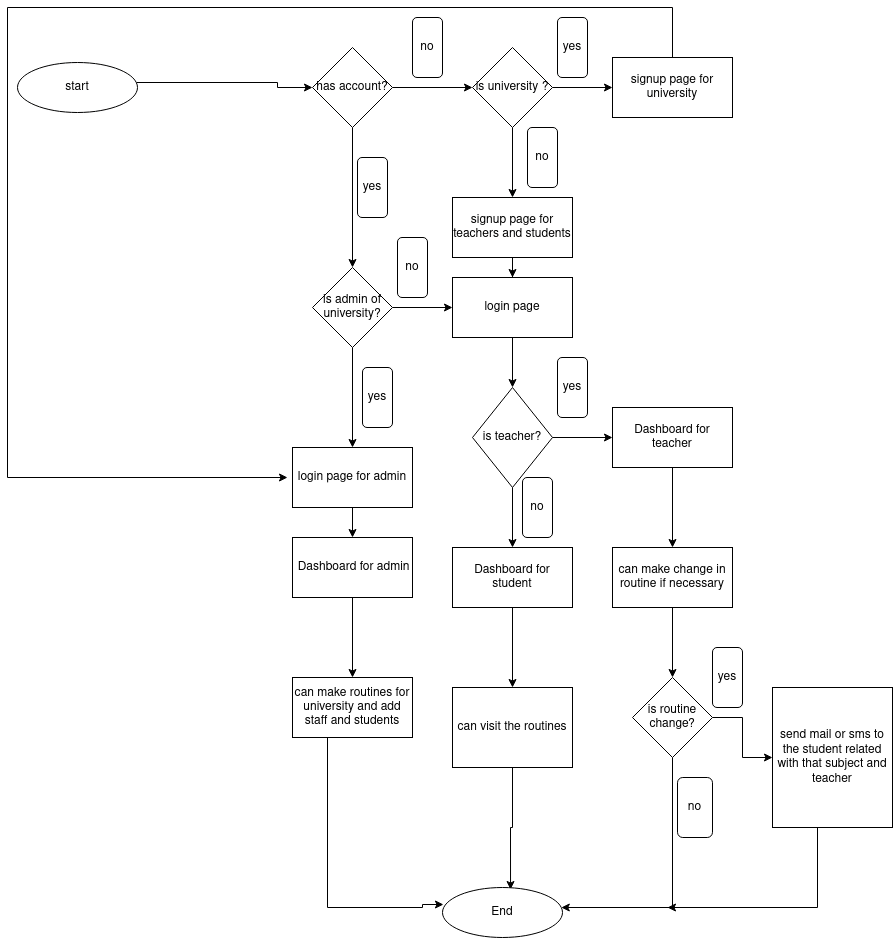

The diagram above was exported from draw.io. Its source (the exported page's mxGraphModel, read from the mxfile embedded in the PNG):
<mxGraphModel dx="1350" dy="764" grid="1" gridSize="10" guides="1" tooltips="1" connect="1" arrows="1" fold="1" page="1" pageScale="1" pageWidth="850" pageHeight="1100" math="0" shadow="0">
  <root>
    <mxCell id="0" />
    <mxCell id="1" parent="0" />
    <mxCell id="iFcxWnUoXGz7zWC13rve-1" value="yes" style="rounded=1;whiteSpace=wrap;html=1;" vertex="1" parent="1">
      <mxGeometry x="390" y="170" width="30" height="60" as="geometry" />
    </mxCell>
    <mxCell id="iFcxWnUoXGz7zWC13rve-4" value="" style="edgeStyle=orthogonalEdgeStyle;rounded=0;orthogonalLoop=1;jettySize=auto;html=1;" edge="1" parent="1" source="iFcxWnUoXGz7zWC13rve-2" target="iFcxWnUoXGz7zWC13rve-3">
      <mxGeometry relative="1" as="geometry" />
    </mxCell>
    <mxCell id="iFcxWnUoXGz7zWC13rve-10" value="" style="edgeStyle=orthogonalEdgeStyle;rounded=0;orthogonalLoop=1;jettySize=auto;html=1;" edge="1" parent="1" source="iFcxWnUoXGz7zWC13rve-2" target="iFcxWnUoXGz7zWC13rve-9">
      <mxGeometry relative="1" as="geometry" />
    </mxCell>
    <mxCell id="iFcxWnUoXGz7zWC13rve-2" value="has account?" style="rhombus;whiteSpace=wrap;html=1;" vertex="1" parent="1">
      <mxGeometry x="345" y="60" width="80" height="80" as="geometry" />
    </mxCell>
    <mxCell id="iFcxWnUoXGz7zWC13rve-6" value="" style="edgeStyle=orthogonalEdgeStyle;rounded=0;orthogonalLoop=1;jettySize=auto;html=1;entryX=0.5;entryY=0;entryDx=0;entryDy=0;" edge="1" parent="1" source="iFcxWnUoXGz7zWC13rve-3" target="iFcxWnUoXGz7zWC13rve-17">
      <mxGeometry relative="1" as="geometry">
        <mxPoint x="385" y="390" as="targetPoint" />
      </mxGeometry>
    </mxCell>
    <mxCell id="iFcxWnUoXGz7zWC13rve-21" value="" style="edgeStyle=orthogonalEdgeStyle;rounded=0;orthogonalLoop=1;jettySize=auto;html=1;" edge="1" parent="1" source="iFcxWnUoXGz7zWC13rve-3" target="iFcxWnUoXGz7zWC13rve-20">
      <mxGeometry relative="1" as="geometry" />
    </mxCell>
    <mxCell id="iFcxWnUoXGz7zWC13rve-3" value="is admin of university?" style="rhombus;whiteSpace=wrap;html=1;" vertex="1" parent="1">
      <mxGeometry x="345" y="280" width="80" height="80" as="geometry" />
    </mxCell>
    <mxCell id="iFcxWnUoXGz7zWC13rve-7" value="yes" style="rounded=1;whiteSpace=wrap;html=1;" vertex="1" parent="1">
      <mxGeometry x="395" y="380" width="30" height="60" as="geometry" />
    </mxCell>
    <mxCell id="iFcxWnUoXGz7zWC13rve-8" value="no" style="rounded=1;whiteSpace=wrap;html=1;" vertex="1" parent="1">
      <mxGeometry x="445" y="30" width="30" height="60" as="geometry" />
    </mxCell>
    <mxCell id="iFcxWnUoXGz7zWC13rve-12" value="" style="edgeStyle=orthogonalEdgeStyle;rounded=0;orthogonalLoop=1;jettySize=auto;html=1;" edge="1" parent="1" source="iFcxWnUoXGz7zWC13rve-9" target="iFcxWnUoXGz7zWC13rve-11">
      <mxGeometry relative="1" as="geometry" />
    </mxCell>
    <mxCell id="iFcxWnUoXGz7zWC13rve-15" value="" style="edgeStyle=orthogonalEdgeStyle;rounded=0;orthogonalLoop=1;jettySize=auto;html=1;" edge="1" parent="1" source="iFcxWnUoXGz7zWC13rve-9" target="iFcxWnUoXGz7zWC13rve-14">
      <mxGeometry relative="1" as="geometry" />
    </mxCell>
    <mxCell id="iFcxWnUoXGz7zWC13rve-9" value="is university ?" style="rhombus;whiteSpace=wrap;html=1;" vertex="1" parent="1">
      <mxGeometry x="505" y="60" width="80" height="80" as="geometry" />
    </mxCell>
    <mxCell id="iFcxWnUoXGz7zWC13rve-24" style="edgeStyle=orthogonalEdgeStyle;rounded=0;orthogonalLoop=1;jettySize=auto;html=1;exitX=0.5;exitY=1;exitDx=0;exitDy=0;" edge="1" parent="1" source="iFcxWnUoXGz7zWC13rve-11">
      <mxGeometry relative="1" as="geometry">
        <mxPoint x="320" y="490" as="targetPoint" />
        <Array as="points">
          <mxPoint x="705" y="20" />
          <mxPoint x="40" y="20" />
          <mxPoint x="40" y="490" />
        </Array>
      </mxGeometry>
    </mxCell>
    <mxCell id="iFcxWnUoXGz7zWC13rve-11" value="signup page for university " style="whiteSpace=wrap;html=1;" vertex="1" parent="1">
      <mxGeometry x="645" y="70" width="120" height="60" as="geometry" />
    </mxCell>
    <mxCell id="iFcxWnUoXGz7zWC13rve-13" value="yes" style="rounded=1;whiteSpace=wrap;html=1;" vertex="1" parent="1">
      <mxGeometry x="590" y="30" width="30" height="60" as="geometry" />
    </mxCell>
    <mxCell id="iFcxWnUoXGz7zWC13rve-22" value="" style="edgeStyle=orthogonalEdgeStyle;rounded=0;orthogonalLoop=1;jettySize=auto;html=1;" edge="1" parent="1" source="iFcxWnUoXGz7zWC13rve-14" target="iFcxWnUoXGz7zWC13rve-20">
      <mxGeometry relative="1" as="geometry" />
    </mxCell>
    <mxCell id="iFcxWnUoXGz7zWC13rve-14" value="signup page for teachers and students" style="whiteSpace=wrap;html=1;" vertex="1" parent="1">
      <mxGeometry x="485" y="210" width="120" height="60" as="geometry" />
    </mxCell>
    <mxCell id="iFcxWnUoXGz7zWC13rve-16" value="no" style="rounded=1;whiteSpace=wrap;html=1;" vertex="1" parent="1">
      <mxGeometry x="560" y="140" width="30" height="60" as="geometry" />
    </mxCell>
    <mxCell id="iFcxWnUoXGz7zWC13rve-27" value="" style="edgeStyle=orthogonalEdgeStyle;rounded=0;orthogonalLoop=1;jettySize=auto;html=1;" edge="1" parent="1" source="iFcxWnUoXGz7zWC13rve-17" target="iFcxWnUoXGz7zWC13rve-26">
      <mxGeometry relative="1" as="geometry" />
    </mxCell>
    <mxCell id="iFcxWnUoXGz7zWC13rve-17" value="login page for admin" style="whiteSpace=wrap;html=1;" vertex="1" parent="1">
      <mxGeometry x="325" y="460" width="120" height="60" as="geometry" />
    </mxCell>
    <mxCell id="iFcxWnUoXGz7zWC13rve-33" value="" style="edgeStyle=orthogonalEdgeStyle;rounded=0;orthogonalLoop=1;jettySize=auto;html=1;" edge="1" parent="1" source="iFcxWnUoXGz7zWC13rve-20" target="iFcxWnUoXGz7zWC13rve-32">
      <mxGeometry relative="1" as="geometry" />
    </mxCell>
    <mxCell id="iFcxWnUoXGz7zWC13rve-20" value="login page" style="whiteSpace=wrap;html=1;" vertex="1" parent="1">
      <mxGeometry x="485" y="290" width="120" height="60" as="geometry" />
    </mxCell>
    <mxCell id="iFcxWnUoXGz7zWC13rve-25" value="no" style="rounded=1;whiteSpace=wrap;html=1;" vertex="1" parent="1">
      <mxGeometry x="430" y="250" width="30" height="60" as="geometry" />
    </mxCell>
    <mxCell id="iFcxWnUoXGz7zWC13rve-44" value="" style="edgeStyle=orthogonalEdgeStyle;rounded=0;orthogonalLoop=1;jettySize=auto;html=1;" edge="1" parent="1" source="iFcxWnUoXGz7zWC13rve-26" target="iFcxWnUoXGz7zWC13rve-43">
      <mxGeometry relative="1" as="geometry" />
    </mxCell>
    <mxCell id="iFcxWnUoXGz7zWC13rve-26" value="&amp;nbsp;Dashboard for admin" style="whiteSpace=wrap;html=1;" vertex="1" parent="1">
      <mxGeometry x="325" y="550" width="120" height="60" as="geometry" />
    </mxCell>
    <mxCell id="iFcxWnUoXGz7zWC13rve-31" value="" style="edgeStyle=orthogonalEdgeStyle;rounded=0;orthogonalLoop=1;jettySize=auto;html=1;" edge="1" parent="1" source="iFcxWnUoXGz7zWC13rve-30" target="iFcxWnUoXGz7zWC13rve-2">
      <mxGeometry relative="1" as="geometry">
        <Array as="points">
          <mxPoint x="310" y="95" />
          <mxPoint x="310" y="100" />
        </Array>
      </mxGeometry>
    </mxCell>
    <mxCell id="iFcxWnUoXGz7zWC13rve-30" value="start" style="ellipse;whiteSpace=wrap;html=1;" vertex="1" parent="1">
      <mxGeometry x="50" y="75" width="120" height="50" as="geometry" />
    </mxCell>
    <mxCell id="iFcxWnUoXGz7zWC13rve-35" value="" style="edgeStyle=orthogonalEdgeStyle;rounded=0;orthogonalLoop=1;jettySize=auto;html=1;" edge="1" parent="1" source="iFcxWnUoXGz7zWC13rve-32" target="iFcxWnUoXGz7zWC13rve-34">
      <mxGeometry relative="1" as="geometry" />
    </mxCell>
    <mxCell id="iFcxWnUoXGz7zWC13rve-39" value="" style="edgeStyle=orthogonalEdgeStyle;rounded=0;orthogonalLoop=1;jettySize=auto;html=1;" edge="1" parent="1" source="iFcxWnUoXGz7zWC13rve-32" target="iFcxWnUoXGz7zWC13rve-38">
      <mxGeometry relative="1" as="geometry" />
    </mxCell>
    <mxCell id="iFcxWnUoXGz7zWC13rve-32" value="is teacher?" style="rhombus;whiteSpace=wrap;html=1;" vertex="1" parent="1">
      <mxGeometry x="505" y="400" width="80" height="100" as="geometry" />
    </mxCell>
    <mxCell id="iFcxWnUoXGz7zWC13rve-42" value="" style="edgeStyle=orthogonalEdgeStyle;rounded=0;orthogonalLoop=1;jettySize=auto;html=1;" edge="1" parent="1" source="iFcxWnUoXGz7zWC13rve-34" target="iFcxWnUoXGz7zWC13rve-41">
      <mxGeometry relative="1" as="geometry" />
    </mxCell>
    <mxCell id="iFcxWnUoXGz7zWC13rve-34" value="Dashboard for teacher" style="whiteSpace=wrap;html=1;" vertex="1" parent="1">
      <mxGeometry x="645" y="420" width="120" height="60" as="geometry" />
    </mxCell>
    <mxCell id="iFcxWnUoXGz7zWC13rve-36" value="no" style="rounded=1;whiteSpace=wrap;html=1;" vertex="1" parent="1">
      <mxGeometry x="555" y="490" width="30" height="60" as="geometry" />
    </mxCell>
    <mxCell id="iFcxWnUoXGz7zWC13rve-46" value="" style="edgeStyle=orthogonalEdgeStyle;rounded=0;orthogonalLoop=1;jettySize=auto;html=1;" edge="1" parent="1" source="iFcxWnUoXGz7zWC13rve-38" target="iFcxWnUoXGz7zWC13rve-45">
      <mxGeometry relative="1" as="geometry" />
    </mxCell>
    <mxCell id="iFcxWnUoXGz7zWC13rve-38" value="Dashboard for student" style="whiteSpace=wrap;html=1;" vertex="1" parent="1">
      <mxGeometry x="485" y="560" width="120" height="60" as="geometry" />
    </mxCell>
    <mxCell id="iFcxWnUoXGz7zWC13rve-40" value="yes" style="rounded=1;whiteSpace=wrap;html=1;" vertex="1" parent="1">
      <mxGeometry x="590" y="370" width="30" height="60" as="geometry" />
    </mxCell>
    <mxCell id="iFcxWnUoXGz7zWC13rve-50" value="" style="edgeStyle=orthogonalEdgeStyle;rounded=0;orthogonalLoop=1;jettySize=auto;html=1;" edge="1" parent="1" source="iFcxWnUoXGz7zWC13rve-41" target="iFcxWnUoXGz7zWC13rve-49">
      <mxGeometry relative="1" as="geometry" />
    </mxCell>
    <mxCell id="iFcxWnUoXGz7zWC13rve-41" value="&lt;div&gt;can make change in&lt;/div&gt;routine if necessary " style="whiteSpace=wrap;html=1;" vertex="1" parent="1">
      <mxGeometry x="645" y="560" width="120" height="60" as="geometry" />
    </mxCell>
    <mxCell id="iFcxWnUoXGz7zWC13rve-60" style="edgeStyle=orthogonalEdgeStyle;rounded=0;orthogonalLoop=1;jettySize=auto;html=1;entryX=0.008;entryY=0.34;entryDx=0;entryDy=0;entryPerimeter=0;" edge="1" parent="1" source="iFcxWnUoXGz7zWC13rve-43" target="iFcxWnUoXGz7zWC13rve-57">
      <mxGeometry relative="1" as="geometry">
        <Array as="points">
          <mxPoint x="360" y="920" />
          <mxPoint x="455" y="920" />
          <mxPoint x="455" y="917" />
        </Array>
      </mxGeometry>
    </mxCell>
    <mxCell id="iFcxWnUoXGz7zWC13rve-43" value="can make routines for university and add staff and students" style="whiteSpace=wrap;html=1;" vertex="1" parent="1">
      <mxGeometry x="325" y="690" width="120" height="60" as="geometry" />
    </mxCell>
    <mxCell id="iFcxWnUoXGz7zWC13rve-59" style="edgeStyle=orthogonalEdgeStyle;rounded=0;orthogonalLoop=1;jettySize=auto;html=1;entryX=0.567;entryY=0.04;entryDx=0;entryDy=0;entryPerimeter=0;" edge="1" parent="1" source="iFcxWnUoXGz7zWC13rve-45" target="iFcxWnUoXGz7zWC13rve-57">
      <mxGeometry relative="1" as="geometry" />
    </mxCell>
    <mxCell id="iFcxWnUoXGz7zWC13rve-45" value="can visit the routines " style="whiteSpace=wrap;html=1;" vertex="1" parent="1">
      <mxGeometry x="485" y="700" width="120" height="80" as="geometry" />
    </mxCell>
    <mxCell id="iFcxWnUoXGz7zWC13rve-52" value="" style="edgeStyle=orthogonalEdgeStyle;rounded=0;orthogonalLoop=1;jettySize=auto;html=1;" edge="1" parent="1" source="iFcxWnUoXGz7zWC13rve-49" target="iFcxWnUoXGz7zWC13rve-57">
      <mxGeometry relative="1" as="geometry">
        <mxPoint x="600" y="930" as="targetPoint" />
        <Array as="points">
          <mxPoint x="705" y="920" />
        </Array>
      </mxGeometry>
    </mxCell>
    <mxCell id="iFcxWnUoXGz7zWC13rve-54" value="" style="edgeStyle=orthogonalEdgeStyle;rounded=0;orthogonalLoop=1;jettySize=auto;html=1;" edge="1" parent="1" source="iFcxWnUoXGz7zWC13rve-49" target="iFcxWnUoXGz7zWC13rve-53">
      <mxGeometry relative="1" as="geometry" />
    </mxCell>
    <mxCell id="iFcxWnUoXGz7zWC13rve-49" value="is routine change?" style="rhombus;whiteSpace=wrap;html=1;" vertex="1" parent="1">
      <mxGeometry x="665" y="690" width="80" height="80" as="geometry" />
    </mxCell>
    <mxCell id="iFcxWnUoXGz7zWC13rve-61" style="edgeStyle=orthogonalEdgeStyle;rounded=0;orthogonalLoop=1;jettySize=auto;html=1;" edge="1" parent="1" source="iFcxWnUoXGz7zWC13rve-53">
      <mxGeometry relative="1" as="geometry">
        <mxPoint x="700" y="920" as="targetPoint" />
        <Array as="points">
          <mxPoint x="850" y="920" />
        </Array>
      </mxGeometry>
    </mxCell>
    <mxCell id="iFcxWnUoXGz7zWC13rve-53" value="send mail or sms to the student related with that subject and teacher" style="whiteSpace=wrap;html=1;" vertex="1" parent="1">
      <mxGeometry x="805" y="700" width="120" height="140" as="geometry" />
    </mxCell>
    <mxCell id="iFcxWnUoXGz7zWC13rve-55" value="no" style="rounded=1;whiteSpace=wrap;html=1;" vertex="1" parent="1">
      <mxGeometry x="710" y="790" width="35" height="60" as="geometry" />
    </mxCell>
    <mxCell id="iFcxWnUoXGz7zWC13rve-56" value="yes" style="rounded=1;whiteSpace=wrap;html=1;" vertex="1" parent="1">
      <mxGeometry x="745" y="660" width="30" height="60" as="geometry" />
    </mxCell>
    <mxCell id="iFcxWnUoXGz7zWC13rve-57" value="End" style="ellipse;whiteSpace=wrap;html=1;" vertex="1" parent="1">
      <mxGeometry x="475" y="900" width="120" height="50" as="geometry" />
    </mxCell>
  </root>
</mxGraphModel>